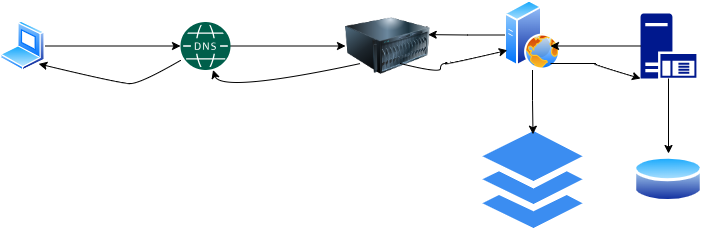

The diagram above was exported from draw.io. Its source (the exported page's mxGraphModel, read from the mxfile embedded in the PNG):
<mxGraphModel dx="1150" dy="741" grid="1" gridSize="10" guides="1" tooltips="1" connect="1" arrows="1" fold="1" page="1" pageScale="1" pageWidth="850" pageHeight="1100" math="0" shadow="0">
  <root>
    <mxCell id="0" />
    <mxCell id="1" parent="0" />
    <mxCell id="DkWN9tyLd4aWUhh8o0NF-2" value="" style="image;html=1;image=img/lib/clip_art/computers/Server_128x128.png" vertex="1" parent="1">
      <mxGeometry x="385" y="192.5" width="85" height="80" as="geometry" />
    </mxCell>
    <mxCell id="DkWN9tyLd4aWUhh8o0NF-3" value="" style="image;aspect=fixed;perimeter=ellipsePerimeter;html=1;align=center;shadow=0;dashed=0;spacingTop=3;image=img/lib/active_directory/web_server.svg;" vertex="1" parent="1">
      <mxGeometry x="544" y="186.5" width="56" height="70" as="geometry" />
    </mxCell>
    <mxCell id="DkWN9tyLd4aWUhh8o0NF-23" style="edgeStyle=orthogonalEdgeStyle;rounded=0;orthogonalLoop=1;jettySize=auto;html=1;" edge="1" parent="1" source="DkWN9tyLd4aWUhh8o0NF-4" target="DkWN9tyLd4aWUhh8o0NF-8">
      <mxGeometry relative="1" as="geometry" />
    </mxCell>
    <mxCell id="DkWN9tyLd4aWUhh8o0NF-4" value="" style="sketch=0;aspect=fixed;pointerEvents=1;shadow=0;dashed=0;html=1;strokeColor=none;labelPosition=center;verticalLabelPosition=bottom;verticalAlign=top;align=center;fillColor=#00188D;shape=mxgraph.mscae.enterprise.application_server" vertex="1" parent="1">
      <mxGeometry x="680" y="200" width="55.9" height="65" as="geometry" />
    </mxCell>
    <mxCell id="DkWN9tyLd4aWUhh8o0NF-6" value="" style="sketch=0;html=1;aspect=fixed;strokeColor=none;shadow=0;fillColor=#3B8DF1;verticalAlign=top;labelPosition=center;verticalLabelPosition=bottom;shape=mxgraph.gcp2.files" vertex="1" parent="1">
      <mxGeometry x="522" y="317.4" width="100" height="97" as="geometry" />
    </mxCell>
    <mxCell id="DkWN9tyLd4aWUhh8o0NF-8" value="" style="image;aspect=fixed;perimeter=ellipsePerimeter;html=1;align=center;shadow=0;dashed=0;spacingTop=3;image=img/lib/active_directory/database.svg;" vertex="1" parent="1">
      <mxGeometry x="673" y="340" width="70" height="51.8" as="geometry" />
    </mxCell>
    <mxCell id="DkWN9tyLd4aWUhh8o0NF-15" style="edgeStyle=orthogonalEdgeStyle;rounded=0;orthogonalLoop=1;jettySize=auto;html=1;" edge="1" parent="1" source="DkWN9tyLd4aWUhh8o0NF-9" target="DkWN9tyLd4aWUhh8o0NF-2">
      <mxGeometry relative="1" as="geometry" />
    </mxCell>
    <mxCell id="DkWN9tyLd4aWUhh8o0NF-9" value="" style="sketch=0;pointerEvents=1;shadow=0;dashed=0;html=1;strokeColor=none;fillColor=#005F4B;labelPosition=center;verticalLabelPosition=bottom;verticalAlign=top;align=center;outlineConnect=0;shape=mxgraph.veeam2.dns;" vertex="1" parent="1">
      <mxGeometry x="220" y="208.5" width="50" height="48" as="geometry" />
    </mxCell>
    <mxCell id="DkWN9tyLd4aWUhh8o0NF-13" style="edgeStyle=orthogonalEdgeStyle;rounded=0;orthogonalLoop=1;jettySize=auto;html=1;" edge="1" parent="1" source="DkWN9tyLd4aWUhh8o0NF-10" target="DkWN9tyLd4aWUhh8o0NF-9">
      <mxGeometry relative="1" as="geometry" />
    </mxCell>
    <mxCell id="DkWN9tyLd4aWUhh8o0NF-10" value="" style="image;aspect=fixed;perimeter=ellipsePerimeter;html=1;align=center;shadow=0;dashed=0;spacingTop=3;image=img/lib/active_directory/laptop_client.svg;" vertex="1" parent="1">
      <mxGeometry x="40" y="207.5" width="45" height="50" as="geometry" />
    </mxCell>
    <mxCell id="DkWN9tyLd4aWUhh8o0NF-21" value="" style="curved=1;endArrow=classic;html=1;rounded=0;" edge="1" parent="1" target="DkWN9tyLd4aWUhh8o0NF-9">
      <mxGeometry width="50" height="50" relative="1" as="geometry">
        <mxPoint x="400" y="250" as="sourcePoint" />
        <mxPoint x="310" y="280" as="targetPoint" />
        <Array as="points">
          <mxPoint x="260" y="280" />
        </Array>
      </mxGeometry>
    </mxCell>
    <mxCell id="DkWN9tyLd4aWUhh8o0NF-22" value="" style="curved=1;endArrow=classic;html=1;rounded=0;entryX=1;entryY=1;entryDx=0;entryDy=0;" edge="1" parent="1" source="DkWN9tyLd4aWUhh8o0NF-9" target="DkWN9tyLd4aWUhh8o0NF-10">
      <mxGeometry width="50" height="50" relative="1" as="geometry">
        <mxPoint x="160" y="320" as="sourcePoint" />
        <mxPoint x="210" y="270" as="targetPoint" />
        <Array as="points">
          <mxPoint x="180" y="270" />
          <mxPoint x="160" y="270" />
        </Array>
      </mxGeometry>
    </mxCell>
    <mxCell id="DkWN9tyLd4aWUhh8o0NF-24" style="edgeStyle=orthogonalEdgeStyle;rounded=0;orthogonalLoop=1;jettySize=auto;html=1;entryX=0.973;entryY=0.358;entryDx=0;entryDy=0;entryPerimeter=0;" edge="1" parent="1" source="DkWN9tyLd4aWUhh8o0NF-3" target="DkWN9tyLd4aWUhh8o0NF-2">
      <mxGeometry relative="1" as="geometry" />
    </mxCell>
    <mxCell id="DkWN9tyLd4aWUhh8o0NF-28" value="" style="curved=1;endArrow=classic;html=1;rounded=0;entryX=0;entryY=0.75;entryDx=0;entryDy=0;exitX=0.647;exitY=0.719;exitDx=0;exitDy=0;exitPerimeter=0;" edge="1" parent="1" source="DkWN9tyLd4aWUhh8o0NF-2" target="DkWN9tyLd4aWUhh8o0NF-3">
      <mxGeometry width="50" height="50" relative="1" as="geometry">
        <mxPoint x="460" y="300" as="sourcePoint" />
        <mxPoint x="510" y="250" as="targetPoint" />
        <Array as="points">
          <mxPoint x="480" y="260" />
          <mxPoint x="480" y="250" />
          <mxPoint x="490" y="250" />
        </Array>
      </mxGeometry>
    </mxCell>
    <mxCell id="DkWN9tyLd4aWUhh8o0NF-29" style="edgeStyle=orthogonalEdgeStyle;rounded=0;orthogonalLoop=1;jettySize=auto;html=1;entryX=0.505;entryY=0.034;entryDx=0;entryDy=0;entryPerimeter=0;" edge="1" parent="1" source="DkWN9tyLd4aWUhh8o0NF-3" target="DkWN9tyLd4aWUhh8o0NF-6">
      <mxGeometry relative="1" as="geometry" />
    </mxCell>
    <mxCell id="DkWN9tyLd4aWUhh8o0NF-30" style="edgeStyle=orthogonalEdgeStyle;rounded=0;orthogonalLoop=1;jettySize=auto;html=1;entryX=0.821;entryY=0.657;entryDx=0;entryDy=0;entryPerimeter=0;" edge="1" parent="1" source="DkWN9tyLd4aWUhh8o0NF-4" target="DkWN9tyLd4aWUhh8o0NF-3">
      <mxGeometry relative="1" as="geometry" />
    </mxCell>
    <mxCell id="DkWN9tyLd4aWUhh8o0NF-31" value="" style="curved=1;endArrow=classic;html=1;rounded=0;entryX=0;entryY=1;entryDx=0;entryDy=0;entryPerimeter=0;" edge="1" parent="1" target="DkWN9tyLd4aWUhh8o0NF-4">
      <mxGeometry width="50" height="50" relative="1" as="geometry">
        <mxPoint x="590" y="250" as="sourcePoint" />
        <mxPoint x="640" y="200" as="targetPoint" />
        <Array as="points">
          <mxPoint x="640" y="250" />
          <mxPoint x="630" y="250" />
        </Array>
      </mxGeometry>
    </mxCell>
  </root>
</mxGraphModel>